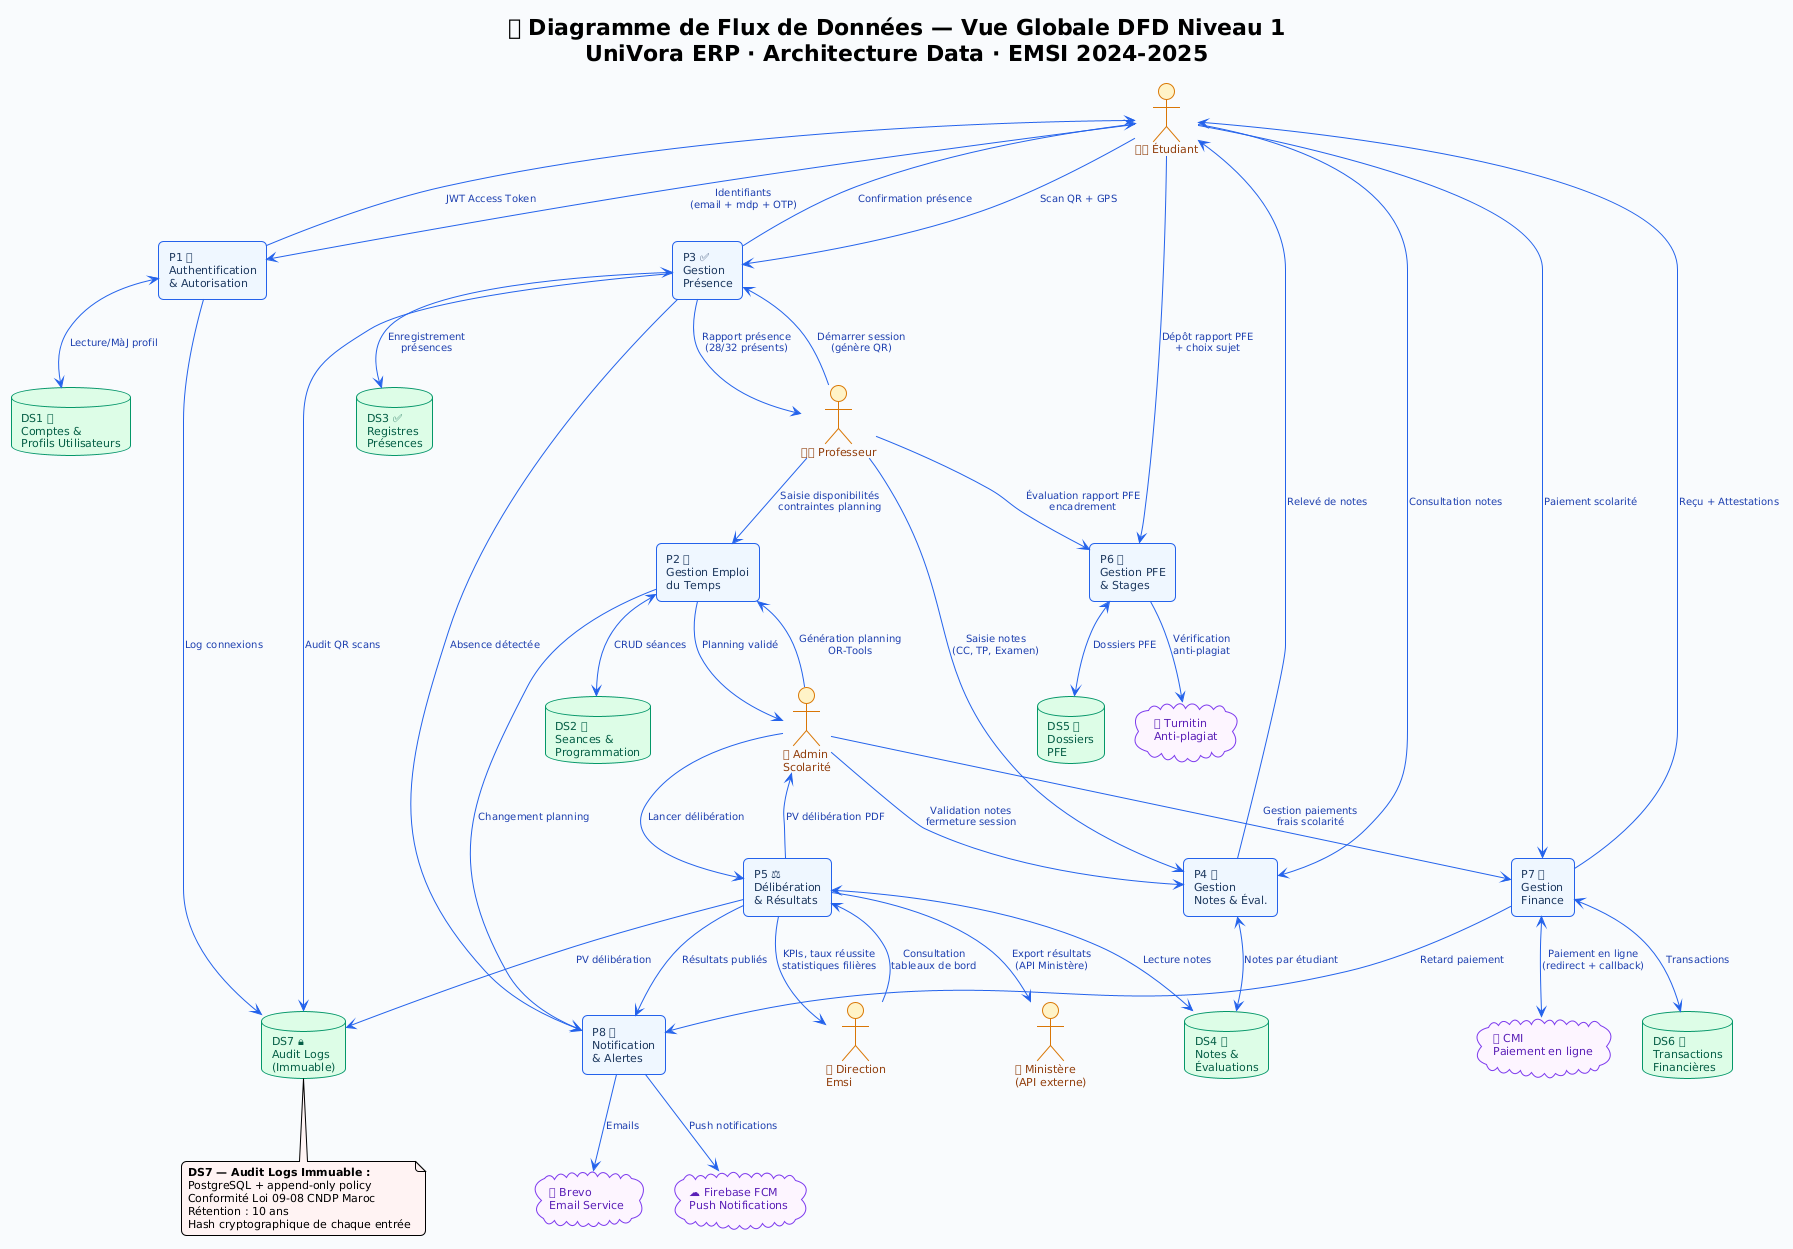

The diagram above was rendered by PlantUML. Its source (embedded in the PNG):
@startuml dia08_data_flow_complete
!theme plain
skinparam backgroundColor #F8FAFC
skinparam defaultFontName "Segoe UI"
skinparam defaultFontSize 11
skinparam roundcorner 10
skinparam shadowing false
skinparam arrow {
  Color #2563EB
  FontColor #1E40AF
  FontSize 10
}
skinparam rectangle {
  BackgroundColor #EFF6FF
  BorderColor #2563EB
  FontColor #1E3A5F
}
skinparam database {
  BackgroundColor #DCFCE7
  BorderColor #059669
  FontColor #065F46
}
skinparam actor {
  BackgroundColor #FEF3C7
  BorderColor #D97706
  FontColor #92400E
}
skinparam cloud {
  BackgroundColor #FDF4FF
  BorderColor #7C3AED
  FontColor #5B21B6
}

title <b>🌊 Diagramme de Flux de Données — Vue Globale DFD Niveau 1</b>\nUniVora ERP · Architecture Data · EMSI 2024-2025

' ACTEURS EXTERNES
actor "👨🎓 Étudiant" as ETU
actor "👨🏫 Professeur" as PROF
actor "🏢 Admin\nScolarité" as ADMIN
actor "🏫 Direction\nEmsi" as DIR
actor "🏦 Ministère\n(API externe)" as MIN

' PROCESSUS PRINCIPAUX
rectangle "P1 🔐\nAuthentification\n& Autorisation" as P1
rectangle "P2 📅\nGestion Emploi\ndu Temps" as P2
rectangle "P3 ✅\nGestion\nPrésence" as P3
rectangle "P4 📝\nGestion\nNotes & Éval." as P4
rectangle "P5 ⚖\nDélibération\n& Résultats" as P5
rectangle "P6 🎓\nGestion PFE\n& Stages" as P6
rectangle "P7 💰\nGestion\nFinance" as P7
rectangle "P8 📢\nNotification\n& Alertes" as P8

' DATASTORES
database "DS1 🗄\nComptes &\nProfils Utilisateurs" as DS1
database "DS2 📅\nSeances &\nProgrammation" as DS2
database "DS3 ✅\nRegistres\nPrésences" as DS3
database "DS4 📊\nNotes &\nÉvaluations" as DS4
database "DS5 🎓\nDossiers\nPFE" as DS5
database "DS6 💰\nTransactions\nFinancières" as DS6
database "DS7 🔒\nAudit Logs\n(Immuable)" as DS7

' SERVICES EXTERNES
cloud "☁ Firebase FCM\nPush Notifications" as FCM
cloud "📧 Brevo\nEmail Service" as BREVO
cloud "🔍 Turnitin\nAnti-plagiat" as TUR
cloud "💳 CMI\nPaiement en ligne" as CMI

' FLUX ÉTUDIANT
ETU --> P1 : Identifiants\n(email + mdp + OTP)
P1 --> ETU : JWT Access Token
P1 <--> DS1 : Lecture/MàJ profil
ETU --> P3 : Scan QR + GPS
P3 --> ETU : Confirmation présence
ETU --> P4 : Consultation notes
P4 --> ETU : Relevé de notes
ETU --> P6 : Dépôt rapport PFE\n+ choix sujet
ETU --> P7 : Paiement scolarité
P7 --> ETU : Reçu + Attestations

' FLUX PROFESSEUR
PROF --> P2 : Saisie disponibilités\ncontraintes planning
PROF --> P3 : Démarrer session\n(génère QR)
P3 --> PROF : Rapport présence\n(28/32 présents)
PROF --> P4 : Saisie notes\n(CC, TP, Examen)
PROF --> P6 : Évaluation rapport PFE\nencadrement

' FLUX ADMIN
ADMIN --> P2 : Génération planning\nOR-Tools
P2 --> ADMIN : Planning validé
ADMIN --> P4 : Validation notes\nfermeture session
ADMIN --> P5 : Lancer délibération
P5 --> ADMIN : PV délibération PDF
ADMIN --> P7 : Gestion paiements\nfrais scolarité

' FLUX DIRECTION
DIR --> P5 : Consultation\ntableaux de bord
P5 --> DIR : KPIs, taux réussite\nstatistiques filières

' DATASTORES connexions
P1 --> DS7 : Log connexions
P2 <--> DS2 : CRUD séances
P3 <--> DS3 : Enregistrement\nprésences
P3 --> DS7 : Audit QR scans
P4 <--> DS4 : Notes par étudiant
P5 <--> DS4 : Lecture notes
P5 --> DS7 : PV délibération
P6 <--> DS5 : Dossiers PFE
P7 <--> DS6 : Transactions

' SERVICES EXTERNES
P8 --> FCM : Push notifications
P8 --> BREVO : Emails
P6 --> TUR : Vérification\nanti-plagiat
P7 <--> CMI : Paiement en ligne\n(redirect + callback)
P5 --> MIN : Export résultats\n(API Ministère)

' RENVOIS NOTIFICATION
P3 --> P8 : Absence détectée
P5 --> P8 : Résultats publiés
P7 --> P8 : Retard paiement
P2 --> P8 : Changement planning

note bottom of DS7 #FEF2F2
  <b>DS7 — Audit Logs Immuable :</b>
  PostgreSQL + append-only policy
  Conformité Loi 09-08 CNDP Maroc
  Rétention : 10 ans
  Hash cryptographique de chaque entrée
end note

@enduml